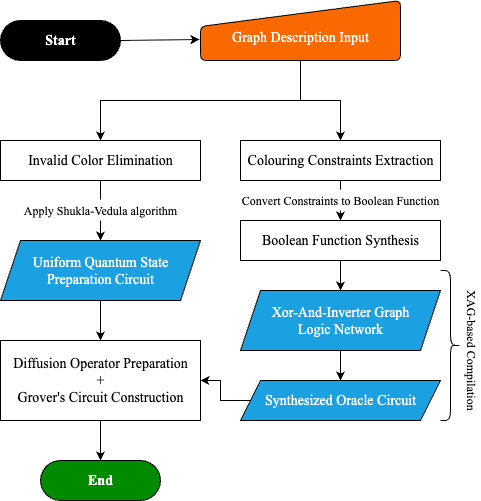

The diagram above was exported from draw.io. Its source (the exported page's mxGraphModel, read from the mxfile embedded in the PNG):
<mxGraphModel dx="998" dy="727" grid="1" gridSize="10" guides="1" tooltips="1" connect="1" arrows="1" fold="1" page="1" pageScale="1" pageWidth="850" pageHeight="1100" math="0" shadow="0">
  <root>
    <mxCell id="0" />
    <mxCell id="1" parent="0" />
    <mxCell id="X6N2RAaTnQBAEKTD3J1P-18" value="" style="group" parent="1" vertex="1" connectable="0">
      <mxGeometry x="200" y="180" width="480" height="500" as="geometry" />
    </mxCell>
    <mxCell id="2beJ28Ju8XZQ-BF_zXw--1" value="&lt;font style=&quot;color: rgb(255, 255, 255);&quot;&gt;&lt;b&gt;Start&lt;/b&gt;&lt;/font&gt;" style="html=1;dashed=0;whiteSpace=wrap;shape=mxgraph.dfd.start;fillColor=#000000;fontColor=#ffffff;strokeColor=#000000;fontFamily=Times New Roman;fontSize=14;" parent="X6N2RAaTnQBAEKTD3J1P-18" vertex="1">
      <mxGeometry y="20" width="120" height="40" as="geometry" />
    </mxCell>
    <mxCell id="2beJ28Ju8XZQ-BF_zXw--2" value="&lt;b&gt;&lt;font style=&quot;color: rgb(255, 255, 255);&quot;&gt;End&lt;/font&gt;&lt;/b&gt;" style="html=1;dashed=0;whiteSpace=wrap;shape=mxgraph.dfd.start;fillColor=#008a00;fontColor=#ffffff;strokeColor=#000000;fontFamily=Times New Roman;fontSize=14;" parent="X6N2RAaTnQBAEKTD3J1P-18" vertex="1">
      <mxGeometry x="40" y="460" width="120" height="40" as="geometry" />
    </mxCell>
    <mxCell id="1s3yzpVVR3aiaLOXtrq4-6" value="&lt;font&gt;Graph Description Input&lt;/font&gt;" style="html=1;strokeWidth=1;shape=manualInput;whiteSpace=wrap;rounded=1;size=26;arcSize=11;spacing=2;spacingBottom=-13;fillColor=#fa6800;fontColor=#FFFFFF;strokeColor=#000000;fontFamily=Times New Roman;fontSize=14;" parent="X6N2RAaTnQBAEKTD3J1P-18" vertex="1">
      <mxGeometry x="200" width="200" height="60" as="geometry" />
    </mxCell>
    <mxCell id="1s3yzpVVR3aiaLOXtrq4-12" value="&lt;font face=&quot;Times New Roman&quot; style=&quot;font-size: 14px;&quot;&gt;Invalid Color Elimination&lt;/font&gt;" style="rounded=0;whiteSpace=wrap;html=1;" parent="X6N2RAaTnQBAEKTD3J1P-18" vertex="1">
      <mxGeometry y="140" width="200" height="40" as="geometry" />
    </mxCell>
    <mxCell id="X6N2RAaTnQBAEKTD3J1P-4" style="edgeStyle=orthogonalEdgeStyle;rounded=0;orthogonalLoop=1;jettySize=auto;html=1;exitX=0.5;exitY=1;exitDx=0;exitDy=0;entryX=0.5;entryY=0;entryDx=0;entryDy=0;" parent="X6N2RAaTnQBAEKTD3J1P-18" source="1s3yzpVVR3aiaLOXtrq4-13" target="1s3yzpVVR3aiaLOXtrq4-17" edge="1">
      <mxGeometry relative="1" as="geometry" />
    </mxCell>
    <mxCell id="1s3yzpVVR3aiaLOXtrq4-13" value="&lt;font face=&quot;Times New Roman&quot; style=&quot;font-size: 14px;&quot;&gt;Colouring Constraints Extraction&lt;/font&gt;" style="rounded=0;whiteSpace=wrap;html=1;" parent="X6N2RAaTnQBAEKTD3J1P-18" vertex="1">
      <mxGeometry x="240" y="140" width="200" height="40" as="geometry" />
    </mxCell>
    <mxCell id="1s3yzpVVR3aiaLOXtrq4-14" value="" style="endArrow=classic;html=1;rounded=0;exitX=0.5;exitY=1;exitDx=0;exitDy=0;entryX=0.5;entryY=0;entryDx=0;entryDy=0;" parent="X6N2RAaTnQBAEKTD3J1P-18" source="1s3yzpVVR3aiaLOXtrq4-6" target="1s3yzpVVR3aiaLOXtrq4-12" edge="1">
      <mxGeometry width="50" height="50" relative="1" as="geometry">
        <mxPoint x="200" y="140" as="sourcePoint" />
        <mxPoint x="250" y="90" as="targetPoint" />
        <Array as="points">
          <mxPoint x="300" y="100" />
          <mxPoint x="220" y="100" />
          <mxPoint x="100" y="100" />
        </Array>
      </mxGeometry>
    </mxCell>
    <mxCell id="1s3yzpVVR3aiaLOXtrq4-16" value="" style="endArrow=classic;html=1;rounded=0;exitX=0.5;exitY=1;exitDx=0;exitDy=0;entryX=0.5;entryY=0;entryDx=0;entryDy=0;" parent="X6N2RAaTnQBAEKTD3J1P-18" source="1s3yzpVVR3aiaLOXtrq4-6" target="1s3yzpVVR3aiaLOXtrq4-13" edge="1">
      <mxGeometry width="50" height="50" relative="1" as="geometry">
        <mxPoint x="420" y="60" as="sourcePoint" />
        <mxPoint x="260" y="140" as="targetPoint" />
        <Array as="points">
          <mxPoint x="300" y="100" />
          <mxPoint x="340" y="100" />
        </Array>
      </mxGeometry>
    </mxCell>
    <mxCell id="X6N2RAaTnQBAEKTD3J1P-6" value="" style="edgeStyle=orthogonalEdgeStyle;rounded=0;orthogonalLoop=1;jettySize=auto;html=1;" parent="X6N2RAaTnQBAEKTD3J1P-18" source="1s3yzpVVR3aiaLOXtrq4-17" target="1s3yzpVVR3aiaLOXtrq4-26" edge="1">
      <mxGeometry relative="1" as="geometry" />
    </mxCell>
    <mxCell id="1s3yzpVVR3aiaLOXtrq4-17" value="&lt;font style=&quot;font-size: 14px;&quot; face=&quot;Times New Roman&quot;&gt;Boolean Function Synthesis&lt;/font&gt;" style="rounded=0;whiteSpace=wrap;html=1;" parent="X6N2RAaTnQBAEKTD3J1P-18" vertex="1">
      <mxGeometry x="240" y="220" width="200" height="40" as="geometry" />
    </mxCell>
    <mxCell id="1s3yzpVVR3aiaLOXtrq4-19" value="&lt;font face=&quot;Times New Roman&quot;&gt;Convert Constraints to Boolean Function&lt;/font&gt;" style="text;html=1;align=center;verticalAlign=middle;whiteSpace=wrap;rounded=0;fillColor=default;glass=1;" parent="X6N2RAaTnQBAEKTD3J1P-18" vertex="1">
      <mxGeometry x="240" y="190" width="200" height="20" as="geometry" />
    </mxCell>
    <mxCell id="1s3yzpVVR3aiaLOXtrq4-30" value="" style="edgeStyle=orthogonalEdgeStyle;rounded=0;orthogonalLoop=1;jettySize=auto;html=1;" parent="X6N2RAaTnQBAEKTD3J1P-18" source="1s3yzpVVR3aiaLOXtrq4-23" target="1s3yzpVVR3aiaLOXtrq4-29" edge="1">
      <mxGeometry relative="1" as="geometry" />
    </mxCell>
    <mxCell id="1s3yzpVVR3aiaLOXtrq4-23" value="&lt;font style=&quot;color: rgb(255, 255, 255);&quot;&gt;Uniform Quantum State &lt;br&gt;Preparation Circuit&lt;/font&gt;" style="shape=parallelogram;perimeter=parallelogramPerimeter;whiteSpace=wrap;html=1;fixedSize=1;fillColor=#1ba1e2;fontColor=#ffffff;strokeColor=#000000;fontSize=14;fontFamily=Times New Roman;" parent="X6N2RAaTnQBAEKTD3J1P-18" vertex="1">
      <mxGeometry y="240" width="200" height="60" as="geometry" />
    </mxCell>
    <mxCell id="1s3yzpVVR3aiaLOXtrq4-24" value="" style="endArrow=classic;html=1;rounded=0;exitX=0.5;exitY=1;exitDx=0;exitDy=0;entryX=0.5;entryY=0;entryDx=0;entryDy=0;" parent="X6N2RAaTnQBAEKTD3J1P-18" source="1s3yzpVVR3aiaLOXtrq4-12" target="1s3yzpVVR3aiaLOXtrq4-23" edge="1">
      <mxGeometry width="50" height="50" relative="1" as="geometry">
        <mxPoint x="200" y="290" as="sourcePoint" />
        <mxPoint x="250" y="240" as="targetPoint" />
      </mxGeometry>
    </mxCell>
    <mxCell id="1s3yzpVVR3aiaLOXtrq4-25" value="&lt;span id=&quot;docs-internal-guid-44c93066-7fff-e508-308d-ffb9673139fe&quot;&gt;&lt;span style=&quot;font-family: &amp;quot;Times New Roman&amp;quot;, serif; background-color: transparent; font-variant-numeric: normal; font-variant-east-asian: normal; font-variant-alternates: normal; font-variant-position: normal; font-variant-emoji: normal; vertical-align: baseline; white-space-collapse: preserve;&quot;&gt;&lt;font&gt;Apply Shukla-Vedula algorithm&lt;/font&gt;&lt;/span&gt;&lt;/span&gt;" style="text;html=1;align=center;verticalAlign=middle;whiteSpace=wrap;rounded=0;fillColor=default;glass=1;" parent="X6N2RAaTnQBAEKTD3J1P-18" vertex="1">
      <mxGeometry y="200" width="200" height="20" as="geometry" />
    </mxCell>
    <mxCell id="X6N2RAaTnQBAEKTD3J1P-15" value="" style="edgeStyle=orthogonalEdgeStyle;rounded=0;orthogonalLoop=1;jettySize=auto;html=1;" parent="X6N2RAaTnQBAEKTD3J1P-18" source="1s3yzpVVR3aiaLOXtrq4-26" target="X6N2RAaTnQBAEKTD3J1P-8" edge="1">
      <mxGeometry relative="1" as="geometry" />
    </mxCell>
    <mxCell id="1s3yzpVVR3aiaLOXtrq4-26" value="&lt;font style=&quot;color: rgb(255, 255, 255);&quot;&gt;&lt;span&gt;Xor-And-Inverter Graph &lt;br&gt;Logic Network&lt;/span&gt;&lt;/font&gt;" style="shape=parallelogram;perimeter=parallelogramPerimeter;whiteSpace=wrap;html=1;fixedSize=1;fillColor=#1ba1e2;fontColor=#ffffff;strokeColor=#000000;fontSize=14;fontFamily=Times New Roman;" parent="X6N2RAaTnQBAEKTD3J1P-18" vertex="1">
      <mxGeometry x="240" y="290" width="200" height="60" as="geometry" />
    </mxCell>
    <mxCell id="1s3yzpVVR3aiaLOXtrq4-28" value="&lt;span id=&quot;docs-internal-guid-44c93066-7fff-e508-308d-ffb9673139fe&quot;&gt;&lt;span style=&quot;font-family: &amp;quot;Times New Roman&amp;quot;, serif; background-color: transparent; font-variant-numeric: normal; font-variant-east-asian: normal; font-variant-alternates: normal; font-variant-position: normal; font-variant-emoji: normal; vertical-align: baseline; white-space-collapse: preserve;&quot;&gt;&lt;font&gt;XAG-based Compilation&lt;/font&gt;&lt;/span&gt;&lt;/span&gt;" style="text;html=1;align=center;verticalAlign=middle;whiteSpace=wrap;rounded=0;fillColor=default;glass=1;rotation=90;" parent="X6N2RAaTnQBAEKTD3J1P-18" vertex="1">
      <mxGeometry x="370" y="340" width="200" height="20" as="geometry" />
    </mxCell>
    <mxCell id="1s3yzpVVR3aiaLOXtrq4-33" style="edgeStyle=orthogonalEdgeStyle;rounded=0;orthogonalLoop=1;jettySize=auto;html=1;exitX=0.5;exitY=1;exitDx=0;exitDy=0;" parent="X6N2RAaTnQBAEKTD3J1P-18" source="1s3yzpVVR3aiaLOXtrq4-29" target="2beJ28Ju8XZQ-BF_zXw--2" edge="1">
      <mxGeometry relative="1" as="geometry" />
    </mxCell>
    <mxCell id="1s3yzpVVR3aiaLOXtrq4-29" value="&lt;font style=&quot;font-size: 14px;&quot; face=&quot;Times New Roman&quot;&gt;Diffusion Operator Preparation&lt;/font&gt;&lt;div&gt;&lt;font style=&quot;font-size: 14px;&quot; face=&quot;Times New Roman&quot;&gt;+&lt;/font&gt;&lt;/div&gt;&lt;div&gt;&lt;font style=&quot;font-size: 14px;&quot; face=&quot;Times New Roman&quot;&gt;Grover's Circuit Construction&lt;/font&gt;&lt;/div&gt;" style="rounded=0;whiteSpace=wrap;html=1;" parent="X6N2RAaTnQBAEKTD3J1P-18" vertex="1">
      <mxGeometry y="340" width="200" height="80" as="geometry" />
    </mxCell>
    <mxCell id="1s3yzpVVR3aiaLOXtrq4-35" value="" style="endArrow=classic;html=1;rounded=0;exitX=1;exitY=0.5;exitDx=0;exitDy=0;exitPerimeter=0;entryX=-0.005;entryY=0.65;entryDx=0;entryDy=0;entryPerimeter=0;" parent="X6N2RAaTnQBAEKTD3J1P-18" source="2beJ28Ju8XZQ-BF_zXw--1" target="1s3yzpVVR3aiaLOXtrq4-6" edge="1">
      <mxGeometry width="50" height="50" relative="1" as="geometry">
        <mxPoint x="130" y="50" as="sourcePoint" />
        <mxPoint x="250" y="210" as="targetPoint" />
      </mxGeometry>
    </mxCell>
    <mxCell id="X6N2RAaTnQBAEKTD3J1P-5" style="edgeStyle=orthogonalEdgeStyle;rounded=0;orthogonalLoop=1;jettySize=auto;html=1;exitX=0.5;exitY=1;exitDx=0;exitDy=0;" parent="X6N2RAaTnQBAEKTD3J1P-18" source="1s3yzpVVR3aiaLOXtrq4-19" target="1s3yzpVVR3aiaLOXtrq4-19" edge="1">
      <mxGeometry relative="1" as="geometry" />
    </mxCell>
    <mxCell id="X6N2RAaTnQBAEKTD3J1P-16" value="" style="edgeStyle=orthogonalEdgeStyle;rounded=0;orthogonalLoop=1;jettySize=auto;html=1;" parent="X6N2RAaTnQBAEKTD3J1P-18" source="X6N2RAaTnQBAEKTD3J1P-8" target="1s3yzpVVR3aiaLOXtrq4-29" edge="1">
      <mxGeometry relative="1" as="geometry" />
    </mxCell>
    <mxCell id="X6N2RAaTnQBAEKTD3J1P-8" value="Synthesized Oracle Circuit" style="shape=parallelogram;perimeter=parallelogramPerimeter;whiteSpace=wrap;html=1;fixedSize=1;fillColor=#1ba1e2;fontColor=#ffffff;strokeColor=#000000;fontSize=14;fontFamily=Times New Roman;" parent="X6N2RAaTnQBAEKTD3J1P-18" vertex="1">
      <mxGeometry x="240" y="380" width="200" height="40" as="geometry" />
    </mxCell>
    <mxCell id="X6N2RAaTnQBAEKTD3J1P-17" value="" style="shape=curlyBracket;whiteSpace=wrap;html=1;rounded=1;flipH=1;labelPosition=right;verticalLabelPosition=middle;align=left;verticalAlign=middle;" parent="X6N2RAaTnQBAEKTD3J1P-18" vertex="1">
      <mxGeometry x="440" y="270" width="20" height="150" as="geometry" />
    </mxCell>
  </root>
</mxGraphModel>